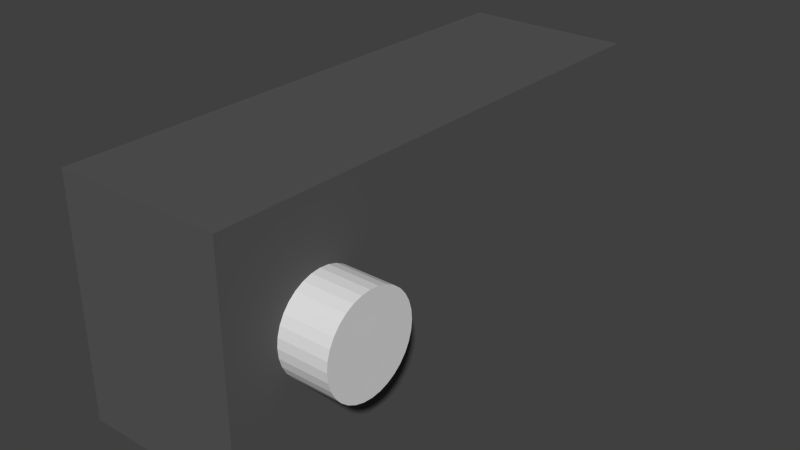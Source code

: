 # Source: arm-3-model.blend  (saved by Blender 2.69.0; exported with 4.5.12 LTS)
import bpy
from mathutils import Matrix  # noqa: F401  (used for matrix-valued properties, if any)

bpy.ops.wm.read_factory_settings(use_empty=True)
scene = bpy.context.scene
scene.name = 'Scene'

# ---- collections
col_collection_1 = bpy.data.collections.new('Collection 1'); scene.collection.children.link(col_collection_1)

# ---- materials (node trees are filled in below, after node groups)
mat_mat_0x6fdfb60 = bpy.data.materials.new('Mat-0x6fdfb60')
mat_mat_0x6fdfb60.alpha_threshold = 0.0
mat_mat_0x6fdfb60.use_transparent_shadow = False
mat_mat_0x6fdfb60.diffuse_color = (0.1, 0.1, 0.1, 1.0)
mat_mat_0x6fdfb60.specular_color = (0.3765, 0.3765, 0.3765)
mat_mat_0x6fdfb60.roughness = 0.5
mat_mat_0x6fdfb60.line_color = (0.0, 0.0, 0.0, 1.0)
mat_mat_0x535e638 = bpy.data.materials.new('Mat-0x535e638')
mat_mat_0x535e638.alpha_threshold = 0.0
mat_mat_0x535e638.use_transparent_shadow = False
mat_mat_0x535e638.diffuse_color = (0.7529, 0.7529, 0.7529, 1.0)
mat_mat_0x535e638.specular_color = (0.3765, 0.3765, 0.3765)
mat_mat_0x535e638.roughness = 0.5
mat_mat_0x535e638.line_color = (0.0, 0.0, 0.0, 1.0)

# ---- material node trees

# ---- world
world_world = bpy.data.worlds.new('World'); scene.world = world_world
world_world.color = (0.05088, 0.05088, 0.05088)
world_world.use_sun_shadow = False
world_world.sun_shadow_jitter_overblur = 0.0
world_world.cycles.sampling_method = 'MANUAL'
world_world.cycles.sample_map_resolution = 256

# ---- meshes
me_plane_002 = bpy.data.meshes.new('Plane.002')
me_plane_002.from_pydata([(0.0, 0.0, 0.0)], [], [])
me_plane_002.use_remesh_preserve_volume = False
me_plane_002.use_remesh_preserve_attributes = False
me_plane_002.use_mirror_vertex_groups = False
me_plane_002.update()
me_plane_001 = bpy.data.meshes.new('Plane.001')
me_plane_001.from_pydata([(0.0, 0.0, 0.0)], [], [])
me_plane_001.use_remesh_preserve_volume = False
me_plane_001.use_remesh_preserve_attributes = False
me_plane_001.use_mirror_vertex_groups = False
me_plane_001.update()
me_plane = bpy.data.meshes.new('Plane')
me_plane.from_pydata([(0.0, 0.0, 0.0)], [], [])
me_plane.use_remesh_preserve_volume = False
me_plane.use_remesh_preserve_attributes = False
me_plane.use_mirror_vertex_groups = False
me_plane.update()
me_cube = bpy.data.meshes.new('Cube')
me_cube.from_pydata([(-1.5, 1.891, 4.333e-06), (1.1, 1.891, 1.352e-06), (-1.5, 1.855, -0.366), (1.1, 1.855, -0.366), (-1.5, 1.747, -0.718), (1.1, 1.747, -0.718), (-1.5, 1.572, -1.042), (1.1, 1.572, -1.042), (-1.5, 1.337, -1.327), (1.1, 1.337, -1.327), (-1.5, 1.051, -1.56), (1.1, 1.051, -1.56), (-1.5, 0.7236, -1.733), (1.1, 0.7236, -1.733), (-1.5, 0.3689, -1.84), (1.1, 0.3689, -1.84), (-1.5, -2.815e-06, -1.876), (1.1, -2.658e-06, -1.876), (-1.5, -0.3689, -1.84), (1.1, -0.3689, -1.84), (-1.5, -0.7236, -1.733), (1.1, -0.7236, -1.733), (-1.5, -1.051, -1.56), (1.1, -1.051, -1.56), (-1.5, -1.337, -1.327), (1.1, -1.337, -1.327), (-1.5, -1.572, -1.042), (1.1, -1.572, -1.042), (-1.5, -1.747, -0.718), (1.1, -1.747, -0.718), (-1.5, -1.855, -0.366), (1.1, -1.855, -0.366), (-1.5, -1.891, 4.981e-06), (1.1, -1.891, 2e-06), (-1.5, -1.855, 0.3661), (1.1, -1.855, 0.366), (-1.5, -1.747, 0.718), (1.1, -1.747, 0.718), (-1.5, -1.572, 1.042), (1.1, -1.572, 1.042), (-1.5, -1.337, 1.327), (1.1, -1.337, 1.327), (-1.5, -1.051, 1.56), (1.1, -1.051, 1.56), (-1.5, -0.7236, 1.733), (1.1, -0.7236, 1.733), (-1.5, -0.3689, 1.84), (1.1, -0.3689, 1.84), (-1.5, -1.095e-06, 1.876), (1.1, -9.383e-07, 1.876), (-1.5, 0.3689, 1.84), (1.1, 0.3689, 1.84), (-1.5, 0.7236, 1.733), (1.1, 0.7236, 1.733), (-1.5, 1.051, 1.56), (1.1, 1.051, 1.56), (-1.5, 1.337, 1.327), (1.1, 1.337, 1.327), (-1.5, 1.572, 1.042), (1.1, 1.572, 1.042), (-1.5, 1.747, 0.718), (1.1, 1.747, 0.718), (-1.5, 1.855, 0.366), (1.1, 1.855, 0.366), (-8.0, -3.919, -4.55), (-8.0, 16.88, -4.55), (-1.0, 16.88, -4.55), (-1.0, -3.919, -4.55), (-8.0, -3.919, 4.55), (-8.0, 16.88, 4.55), (-1.0, 16.88, 4.55), (-1.0, -3.919, 4.55)], [], [(0, 1, 3, 2), (2, 3, 5, 4), (4, 5, 7, 6), (6, 7, 9, 8), (8, 9, 11, 10), (10, 11, 13, 12), (12, 13, 15, 14), (14, 15, 17, 16), (16, 17, 19, 18), (18, 19, 21, 20), (20, 21, 23, 22), (22, 23, 25, 24), (24, 25, 27, 26), (26, 27, 29, 28), (28, 29, 31, 30), (30, 31, 33, 32), (32, 33, 35, 34), (34, 35, 37, 36), (36, 37, 39, 38), (38, 39, 41, 40), (40, 41, 43, 42), (42, 43, 45, 44), (44, 45, 47, 46), (46, 47, 49, 48), (48, 49, 51, 50), (50, 51, 53, 52), (52, 53, 55, 54), (54, 55, 57, 56), (56, 57, 59, 58), (58, 59, 61, 60), (3, 1, 63, 61, 59, 57, 55, 53, 51, 49, 47, 45, 43, 41, 39, 37, 35, 33, 31, 29, 27, 25, 23, 21, 19, 17, 15, 13, 11, 9, 7, 5), (62, 63, 1, 0), (60, 61, 63, 62), (0, 2, 4, 6, 8, 10, 12, 14, 16, 18, 20, 22, 24, 26, 28, 30, 32, 34, 36, 38, 40, 42, 44, 46, 48, 50, 52, 54, 56, 58, 60, 62), (68, 69, 65, 64), (69, 70, 66, 65), (70, 71, 67, 66), (71, 68, 64, 67), (64, 65, 66, 67), (71, 70, 69, 68)])
me_cube.polygons.foreach_set('material_index', [1, 1, 1, 1, 1, 1, 1, 1, 1, 1, 1, 1, 1, 1, 1, 1, 1, 1, 1, 1, 1, 1, 1, 1, 1, 1, 1, 1, 1, 1, 1, 1, 1, 1, 0, 0, 0, 0, 0, 0])
me_cube.materials.append(mat_mat_0x6fdfb60)
me_cube.materials.append(mat_mat_0x535e638)
me_cube.use_remesh_preserve_volume = False
me_cube.use_remesh_preserve_attributes = False
me_cube.use_mirror_vertex_groups = False
me_cube.update()

# ---- objects
ob_cog_arm3 = bpy.data.objects.new('COG_arm3', me_plane_002)
ob_cog_arm2 = bpy.data.objects.new('COG_arm2', me_plane_001)
ob_cog_arm1 = bpy.data.objects.new('COG_arm1', me_plane)
ob_arm3 = bpy.data.objects.new('arm3', me_cube)

# ---- transforms, parenting, visibility, modifiers, constraints
ob_cog_arm3.location = (-12.92, -4.85, 11.46)
ob_cog_arm3.hide_viewport = True
ob_cog_arm3.lineart.crease_threshold = 0.0
ob_cog_arm2.location = (-0.8, -44.65, 11.15)
ob_cog_arm2.hide_viewport = True
ob_cog_arm2.lineart.crease_threshold = 0.0
ob_cog_arm1.location = (10.6, -27.75, 15.1)
ob_cog_arm1.hide_viewport = True
ob_cog_arm1.lineart.crease_threshold = 0.0
ob_arm3.location = (0.0, 0.0, 0.0)
ob_arm3.scale = (1.0, 1.058, 1.066)
ob_arm3.lineart.crease_threshold = 0.0

# ---- collection membership
col_collection_1.objects.link(ob_cog_arm3)
col_collection_1.objects.link(ob_cog_arm2)
col_collection_1.objects.link(ob_cog_arm1)
col_collection_1.objects.link(ob_arm3)

# ---- scene / render settings (as saved in the file)
scene.frame_start = 1; scene.frame_end = 250; scene.frame_set(1)
scene.render.engine = 'BLENDER_EEVEE_NEXT'
scene.render.image_settings.color_mode = 'RGB'
scene.render.image_settings.compression = 90
scene.render.resolution_percentage = 50
scene.render.dither_intensity = 0.0
scene.render.bake_margin = 2
scene.render.bake_bias = 0.0
scene.cycles.use_denoising = False
scene.cycles.samples = 10
scene.cycles.sampling_pattern = 'TABULATED_SOBOL'
scene.cycles.light_sampling_threshold = 0.0
scene.cycles.use_adaptive_sampling = False
scene.cycles.use_light_tree = False
scene.cycles.blur_glossy = 0.0
scene.cycles.volume_bounces = 1
scene.cycles.pixel_filter_type = 'GAUSSIAN'
scene.cycles.sample_clamp_indirect = 0.0
scene.view_settings.view_transform = 'Standard'
bpy.context.view_layer.update()

# ---- added for rendering (the .blend has no active camera and no usable light): camera, sun
cam_auto = bpy.data.cameras.new('AutoCamera')
cam_auto.lens = 50.0
cam_auto.sensor_width = 36.0
cam_auto.clip_end = 1000.0
ob_auto_camera = bpy.data.objects.new('AutoCamera', cam_auto)
scene.collection.objects.link(ob_auto_camera)
ob_auto_camera.location = (20.3356, -21.6877, 19.0285)
ob_auto_camera.rotation_euler = (1.09748, -7.21219e-08, 0.694738)
scene.camera = ob_auto_camera
light_auto_sun = bpy.data.lights.new('AutoSun', 'SUN')
light_auto_sun.energy = 3.0
light_auto_sun.angle = 0.0523599
ob_auto_sun = bpy.data.objects.new('AutoSun', light_auto_sun)
scene.collection.objects.link(ob_auto_sun)
ob_auto_sun.rotation_euler = (0.872665, 0.174533, 0.523599)
bpy.context.view_layer.update()

